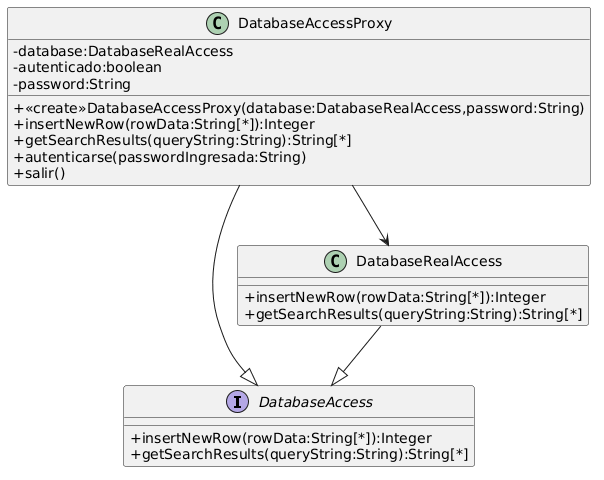

The diagram above was rendered by PlantUML. Its source (embedded in the PNG):
@startuml
skinparam classAttributeIconSize 0
Interface DatabaseAccess{
+insertNewRow(rowData:String[*]):Integer
+getSearchResults(queryString:String):String[*]
}

Class DatabaseRealAccess{
+insertNewRow(rowData:String[*]):Integer
+getSearchResults(queryString:String):String[*]
}

Class DatabaseAccessProxy{
-database:DatabaseRealAccess
-autenticado:boolean
-password:String

+<<create>>DatabaseAccessProxy(database:DatabaseRealAccess,password:String)
+insertNewRow(rowData:String[*]):Integer
+getSearchResults(queryString:String):String[*]
+autenticarse(passwordIngresada:String)
+salir()
}

DatabaseAccessProxy-->DatabaseRealAccess
DatabaseAccessProxy--|>DatabaseAccess
DatabaseRealAccess--|>DatabaseAccess
@enduml